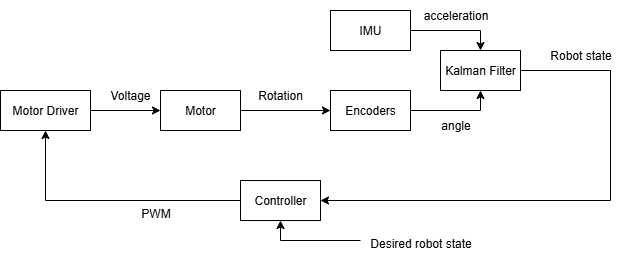

The diagram above was exported from draw.io. Its source (the exported page's mxGraphModel, read from the mxfile embedded in the PNG):
<mxGraphModel dx="1381" dy="803" grid="1" gridSize="10" guides="1" tooltips="1" connect="1" arrows="1" fold="1" page="1" pageScale="1" pageWidth="827" pageHeight="1169" math="0" shadow="0">
  <root>
    <mxCell id="0" />
    <mxCell id="1" parent="0" />
    <mxCell id="RMTW79HSnk7UJepYCi_y-5" style="edgeStyle=orthogonalEdgeStyle;rounded=0;orthogonalLoop=1;jettySize=auto;html=1;entryX=0;entryY=0.5;entryDx=0;entryDy=0;" edge="1" parent="1" source="RMTW79HSnk7UJepYCi_y-2" target="RMTW79HSnk7UJepYCi_y-3">
      <mxGeometry relative="1" as="geometry" />
    </mxCell>
    <mxCell id="RMTW79HSnk7UJepYCi_y-2" value="Motor Driver" style="rounded=0;whiteSpace=wrap;html=1;" vertex="1" parent="1">
      <mxGeometry x="60" y="370" width="90" height="40" as="geometry" />
    </mxCell>
    <mxCell id="RMTW79HSnk7UJepYCi_y-9" style="edgeStyle=orthogonalEdgeStyle;rounded=0;orthogonalLoop=1;jettySize=auto;html=1;exitX=1;exitY=0.5;exitDx=0;exitDy=0;" edge="1" parent="1" source="RMTW79HSnk7UJepYCi_y-3" target="RMTW79HSnk7UJepYCi_y-8">
      <mxGeometry relative="1" as="geometry" />
    </mxCell>
    <mxCell id="RMTW79HSnk7UJepYCi_y-3" value="Motor" style="rounded=0;whiteSpace=wrap;html=1;" vertex="1" parent="1">
      <mxGeometry x="220" y="370" width="80" height="40" as="geometry" />
    </mxCell>
    <mxCell id="RMTW79HSnk7UJepYCi_y-6" value="Voltage" style="text;html=1;align=center;verticalAlign=middle;whiteSpace=wrap;rounded=0;" vertex="1" parent="1">
      <mxGeometry x="160" y="360" width="60" height="30" as="geometry" />
    </mxCell>
    <mxCell id="RMTW79HSnk7UJepYCi_y-16" style="edgeStyle=orthogonalEdgeStyle;rounded=0;orthogonalLoop=1;jettySize=auto;html=1;exitX=1;exitY=0.5;exitDx=0;exitDy=0;entryX=0.5;entryY=1;entryDx=0;entryDy=0;" edge="1" parent="1" source="RMTW79HSnk7UJepYCi_y-8" target="RMTW79HSnk7UJepYCi_y-14">
      <mxGeometry relative="1" as="geometry" />
    </mxCell>
    <mxCell id="RMTW79HSnk7UJepYCi_y-8" value="Encoders" style="rounded=0;whiteSpace=wrap;html=1;" vertex="1" parent="1">
      <mxGeometry x="390" y="370" width="80" height="40" as="geometry" />
    </mxCell>
    <mxCell id="RMTW79HSnk7UJepYCi_y-10" value="Rotation" style="text;html=1;align=center;verticalAlign=middle;whiteSpace=wrap;rounded=0;" vertex="1" parent="1">
      <mxGeometry x="310" y="360" width="60" height="30" as="geometry" />
    </mxCell>
    <mxCell id="RMTW79HSnk7UJepYCi_y-15" style="edgeStyle=orthogonalEdgeStyle;rounded=0;orthogonalLoop=1;jettySize=auto;html=1;exitX=1;exitY=0.5;exitDx=0;exitDy=0;entryX=0.5;entryY=0;entryDx=0;entryDy=0;" edge="1" parent="1" source="RMTW79HSnk7UJepYCi_y-13" target="RMTW79HSnk7UJepYCi_y-14">
      <mxGeometry relative="1" as="geometry" />
    </mxCell>
    <mxCell id="RMTW79HSnk7UJepYCi_y-13" value="IMU" style="rounded=0;whiteSpace=wrap;html=1;" vertex="1" parent="1">
      <mxGeometry x="390" y="290" width="80" height="40" as="geometry" />
    </mxCell>
    <mxCell id="RMTW79HSnk7UJepYCi_y-32" style="edgeStyle=orthogonalEdgeStyle;rounded=0;orthogonalLoop=1;jettySize=auto;html=1;exitX=1;exitY=0.5;exitDx=0;exitDy=0;entryX=1;entryY=0.5;entryDx=0;entryDy=0;" edge="1" parent="1" source="RMTW79HSnk7UJepYCi_y-14" target="RMTW79HSnk7UJepYCi_y-22">
      <mxGeometry relative="1" as="geometry">
        <Array as="points">
          <mxPoint x="670" y="350" />
          <mxPoint x="670" y="480" />
        </Array>
      </mxGeometry>
    </mxCell>
    <mxCell id="RMTW79HSnk7UJepYCi_y-14" value="Kalman Filter" style="rounded=0;whiteSpace=wrap;html=1;" vertex="1" parent="1">
      <mxGeometry x="500" y="330" width="80" height="40" as="geometry" />
    </mxCell>
    <mxCell id="RMTW79HSnk7UJepYCi_y-17" value="angle" style="text;html=1;align=center;verticalAlign=middle;resizable=0;points=[];autosize=1;strokeColor=none;fillColor=none;" vertex="1" parent="1">
      <mxGeometry x="490" y="390" width="50" height="30" as="geometry" />
    </mxCell>
    <mxCell id="RMTW79HSnk7UJepYCi_y-18" value="acceleration" style="text;html=1;align=center;verticalAlign=middle;resizable=0;points=[];autosize=1;strokeColor=none;fillColor=none;" vertex="1" parent="1">
      <mxGeometry x="470" y="280" width="90" height="30" as="geometry" />
    </mxCell>
    <mxCell id="RMTW79HSnk7UJepYCi_y-23" style="edgeStyle=orthogonalEdgeStyle;rounded=0;orthogonalLoop=1;jettySize=auto;html=1;exitX=0;exitY=0.5;exitDx=0;exitDy=0;entryX=0.5;entryY=1;entryDx=0;entryDy=0;" edge="1" parent="1" source="RMTW79HSnk7UJepYCi_y-22" target="RMTW79HSnk7UJepYCi_y-2">
      <mxGeometry relative="1" as="geometry" />
    </mxCell>
    <mxCell id="RMTW79HSnk7UJepYCi_y-22" value="Controller" style="rounded=0;whiteSpace=wrap;html=1;" vertex="1" parent="1">
      <mxGeometry x="300" y="460" width="80" height="40" as="geometry" />
    </mxCell>
    <mxCell id="RMTW79HSnk7UJepYCi_y-24" value="PWM" style="text;html=1;align=center;verticalAlign=middle;resizable=0;points=[];autosize=1;strokeColor=none;fillColor=none;" vertex="1" parent="1">
      <mxGeometry x="190" y="478" width="50" height="30" as="geometry" />
    </mxCell>
    <mxCell id="RMTW79HSnk7UJepYCi_y-35" style="edgeStyle=orthogonalEdgeStyle;rounded=0;orthogonalLoop=1;jettySize=auto;html=1;exitX=0;exitY=0.5;exitDx=0;exitDy=0;entryX=0.5;entryY=1;entryDx=0;entryDy=0;" edge="1" parent="1" target="RMTW79HSnk7UJepYCi_y-22">
      <mxGeometry relative="1" as="geometry">
        <mxPoint x="420" y="520" as="sourcePoint" />
      </mxGeometry>
    </mxCell>
    <mxCell id="RMTW79HSnk7UJepYCi_y-36" value="Desired robot state" style="text;html=1;align=center;verticalAlign=middle;resizable=0;points=[];autosize=1;strokeColor=none;fillColor=none;" vertex="1" parent="1">
      <mxGeometry x="420" y="508" width="120" height="30" as="geometry" />
    </mxCell>
    <mxCell id="RMTW79HSnk7UJepYCi_y-37" value="Robot state" style="text;html=1;align=center;verticalAlign=middle;resizable=0;points=[];autosize=1;strokeColor=none;fillColor=none;" vertex="1" parent="1">
      <mxGeometry x="600" y="320" width="80" height="30" as="geometry" />
    </mxCell>
  </root>
</mxGraphModel>